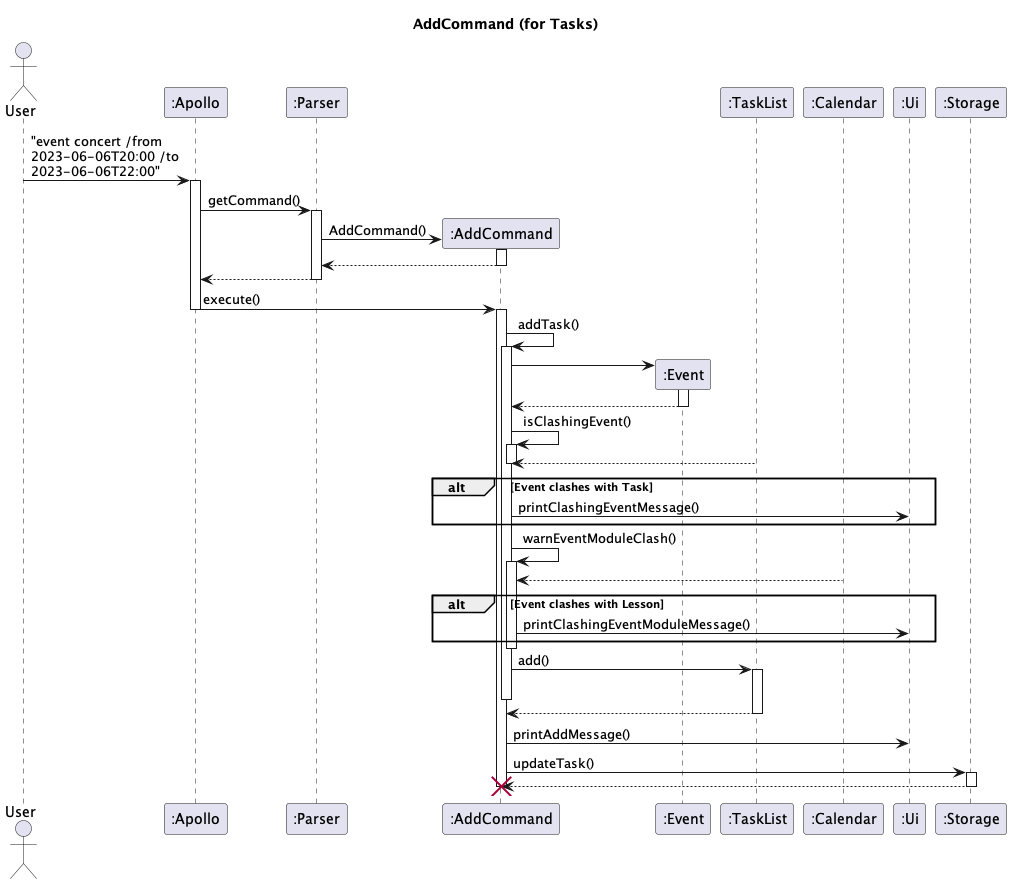

The diagram above was rendered by PlantUML. Its source (embedded in the PNG):
@startuml
'https://plantuml.com/sequence-diagram

skinparam maxMessageSize 150

title AddCommand (for Tasks)

actor User
participant ":Apollo" as Apollo
participant ":Parser" as Parser
participant ":AddCommand" as add
participant ":Event" as Event
participant ":TaskList" as TaskList
participant ":Calendar" as Calendar
participant ":Ui" as Ui
participant ":Storage" as Storage

User -> Apollo : "event concert /from 2023-06-06T20:00 /to 2023-06-06T22:00"
activate Apollo
Apollo -> Parser : getCommand()
activate Parser
Parser -> add** : AddCommand()
add++
return
return

Apollo -> add : execute()
Apollo --
activate add
add -> add++ : addTask()
add -> Event**
Event++
return
add -> add++ : isClashingEvent()
TaskList --> add
add--
alt Event clashes with Task
add -> Ui : printClashingEventMessage()
end
add -> add++ : warnEventModuleClash()
Calendar --> add
alt Event clashes with Lesson
add -> Ui : printClashingEventModuleMessage()
end
add--
add -> TaskList++ : add()
add--
add <-- TaskList--

add -> Ui : printAddMessage()
add -> Storage ++ : updateTask()
return

destroy add
@enduml